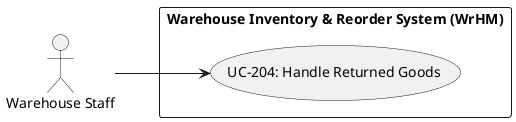

The diagram above was rendered by PlantUML. Its source (embedded in the PNG):
@startuml
left to right direction
actor "Warehouse Staff" as Warehouse_Staff
rectangle "Warehouse Inventory & Reorder System (WrHM)" {
  usecase "UC-204: Handle Returned Goods" as UC_204
}
Warehouse_Staff --> UC_204
@enduml